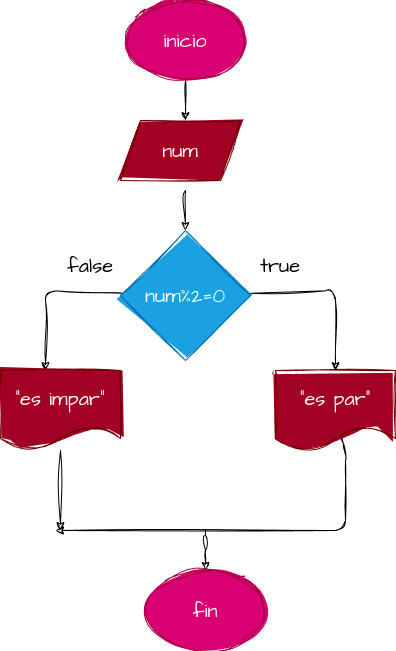

The diagram above was exported from draw.io. Its source (the exported page's mxGraphModel, read from the mxfile embedded in the PNG):
<mxGraphModel dx="658" dy="425" grid="1" gridSize="10" guides="1" tooltips="1" connect="1" arrows="1" fold="1" page="1" pageScale="1" pageWidth="827" pageHeight="1169" math="0" shadow="0">
  <root>
    <mxCell id="0" />
    <mxCell id="1" parent="0" />
    <mxCell id="3" style="edgeStyle=none;sketch=1;hachureGap=4;jiggle=2;curveFitting=1;html=1;fontFamily=Architects Daughter;fontSource=https%3A%2F%2Ffonts.googleapis.com%2Fcss%3Ffamily%3DArchitects%2BDaughter;fontSize=16;" parent="1" source="2" edge="1">
      <mxGeometry relative="1" as="geometry">
        <mxPoint x="340" y="230" as="targetPoint" />
      </mxGeometry>
    </mxCell>
    <mxCell id="2" value="inicio" style="ellipse;whiteSpace=wrap;html=1;sketch=1;hachureGap=4;jiggle=2;curveFitting=1;fontFamily=Architects Daughter;fontSource=https%3A%2F%2Ffonts.googleapis.com%2Fcss%3Ffamily%3DArchitects%2BDaughter;fontSize=20;fillColor=#d80073;fontColor=#ffffff;strokeColor=#A50040;fillStyle=solid;" parent="1" vertex="1">
      <mxGeometry x="280" y="110" width="120" height="80" as="geometry" />
    </mxCell>
    <mxCell id="5" style="edgeStyle=none;sketch=1;hachureGap=4;jiggle=2;curveFitting=1;html=1;fontFamily=Architects Daughter;fontSource=https%3A%2F%2Ffonts.googleapis.com%2Fcss%3Ffamily%3DArchitects%2BDaughter;fontSize=16;" parent="1" edge="1">
      <mxGeometry relative="1" as="geometry">
        <mxPoint x="340" y="340" as="targetPoint" />
        <mxPoint x="340" y="300" as="sourcePoint" />
      </mxGeometry>
    </mxCell>
    <mxCell id="8" style="edgeStyle=none;sketch=1;hachureGap=4;jiggle=2;curveFitting=1;html=1;fontFamily=Architects Daughter;fontSource=https%3A%2F%2Ffonts.googleapis.com%2Fcss%3Ffamily%3DArchitects%2BDaughter;fontSize=16;" parent="1" source="7" edge="1">
      <mxGeometry relative="1" as="geometry">
        <mxPoint x="490" y="480" as="targetPoint" />
        <Array as="points">
          <mxPoint x="490" y="400" />
        </Array>
      </mxGeometry>
    </mxCell>
    <mxCell id="9" style="edgeStyle=none;sketch=1;hachureGap=4;jiggle=2;curveFitting=1;html=1;fontFamily=Architects Daughter;fontSource=https%3A%2F%2Ffonts.googleapis.com%2Fcss%3Ffamily%3DArchitects%2BDaughter;fontSize=16;" parent="1" source="7" edge="1">
      <mxGeometry relative="1" as="geometry">
        <mxPoint x="200" y="480" as="targetPoint" />
        <Array as="points">
          <mxPoint x="200" y="400" />
        </Array>
      </mxGeometry>
    </mxCell>
    <mxCell id="7" value="num%2=0" style="rhombus;whiteSpace=wrap;html=1;sketch=1;hachureGap=4;jiggle=2;curveFitting=1;fontFamily=Architects Daughter;fontSource=https%3A%2F%2Ffonts.googleapis.com%2Fcss%3Ffamily%3DArchitects%2BDaughter;fontSize=20;fillColor=#1ba1e2;fontColor=#ffffff;strokeColor=#006EAF;fillStyle=solid;" parent="1" vertex="1">
      <mxGeometry x="275" y="340" width="130" height="130" as="geometry" />
    </mxCell>
    <mxCell id="16" style="edgeStyle=none;sketch=1;hachureGap=4;jiggle=2;curveFitting=1;html=1;fontFamily=Architects Daughter;fontSource=https%3A%2F%2Ffonts.googleapis.com%2Fcss%3Ffamily%3DArchitects%2BDaughter;fontSize=16;exitX=0.55;exitY=0.838;exitDx=0;exitDy=0;exitPerimeter=0;" parent="1" source="10" edge="1">
      <mxGeometry relative="1" as="geometry">
        <mxPoint x="210" y="640" as="targetPoint" />
        <Array as="points">
          <mxPoint x="500" y="560" />
          <mxPoint x="500" y="640" />
        </Array>
      </mxGeometry>
    </mxCell>
    <mxCell id="10" value="&quot;es par&quot;" style="shape=document;whiteSpace=wrap;html=1;boundedLbl=1;sketch=1;hachureGap=4;jiggle=2;curveFitting=1;fontFamily=Architects Daughter;fontSource=https%3A%2F%2Ffonts.googleapis.com%2Fcss%3Ffamily%3DArchitects%2BDaughter;fontSize=20;fillColor=#a20025;fontColor=#ffffff;strokeColor=#6F0000;fillStyle=solid;" parent="1" vertex="1">
      <mxGeometry x="430" y="480" width="120" height="80" as="geometry" />
    </mxCell>
    <mxCell id="15" style="edgeStyle=none;sketch=1;hachureGap=4;jiggle=2;curveFitting=1;html=1;fontFamily=Architects Daughter;fontSource=https%3A%2F%2Ffonts.googleapis.com%2Fcss%3Ffamily%3DArchitects%2BDaughter;fontSize=16;" parent="1" source="11" edge="1">
      <mxGeometry relative="1" as="geometry">
        <mxPoint x="215" y="640" as="targetPoint" />
      </mxGeometry>
    </mxCell>
    <mxCell id="11" value="&quot;es impar&quot;" style="shape=document;whiteSpace=wrap;html=1;boundedLbl=1;sketch=1;hachureGap=4;jiggle=2;curveFitting=1;fontFamily=Architects Daughter;fontSource=https%3A%2F%2Ffonts.googleapis.com%2Fcss%3Ffamily%3DArchitects%2BDaughter;fontSize=20;fillColor=#a20025;fontColor=#ffffff;strokeColor=#6F0000;fillStyle=solid;" parent="1" vertex="1">
      <mxGeometry x="155" y="480" width="120" height="80" as="geometry" />
    </mxCell>
    <mxCell id="12" value="false" style="text;html=1;strokeColor=none;fillColor=none;align=center;verticalAlign=middle;whiteSpace=wrap;rounded=0;sketch=1;hachureGap=4;jiggle=2;curveFitting=1;fontFamily=Architects Daughter;fontSource=https%3A%2F%2Ffonts.googleapis.com%2Fcss%3Ffamily%3DArchitects%2BDaughter;fontSize=20;" parent="1" vertex="1">
      <mxGeometry x="215" y="360" width="60" height="30" as="geometry" />
    </mxCell>
    <mxCell id="14" value="true" style="text;html=1;strokeColor=none;fillColor=none;align=center;verticalAlign=middle;whiteSpace=wrap;rounded=0;sketch=1;hachureGap=4;jiggle=2;curveFitting=1;fontFamily=Architects Daughter;fontSource=https%3A%2F%2Ffonts.googleapis.com%2Fcss%3Ffamily%3DArchitects%2BDaughter;fontSize=20;" parent="1" vertex="1">
      <mxGeometry x="405" y="360" width="60" height="30" as="geometry" />
    </mxCell>
    <mxCell id="19" style="edgeStyle=none;sketch=1;hachureGap=4;jiggle=2;curveFitting=1;html=1;fontFamily=Architects Daughter;fontSource=https%3A%2F%2Ffonts.googleapis.com%2Fcss%3Ffamily%3DArchitects%2BDaughter;fontSize=16;" parent="1" edge="1">
      <mxGeometry relative="1" as="geometry">
        <mxPoint x="360" y="680" as="targetPoint" />
        <mxPoint x="360" y="640" as="sourcePoint" />
        <Array as="points">
          <mxPoint x="360" y="650" />
        </Array>
      </mxGeometry>
    </mxCell>
    <mxCell id="20" value="fin" style="ellipse;whiteSpace=wrap;html=1;sketch=1;hachureGap=4;jiggle=2;curveFitting=1;fontFamily=Architects Daughter;fontSource=https%3A%2F%2Ffonts.googleapis.com%2Fcss%3Ffamily%3DArchitects%2BDaughter;fontSize=20;fillColor=#d80073;fontColor=#ffffff;strokeColor=#A50040;fillStyle=solid;" parent="1" vertex="1">
      <mxGeometry x="300" y="680" width="120" height="80" as="geometry" />
    </mxCell>
    <mxCell id="21" value="num" style="shape=parallelogram;perimeter=parallelogramPerimeter;whiteSpace=wrap;html=1;fixedSize=1;sketch=1;hachureGap=4;jiggle=2;fillStyle=solid;curveFitting=1;fontFamily=Architects Daughter;fontSource=https%3A%2F%2Ffonts.googleapis.com%2Fcss%3Ffamily%3DArchitects%2BDaughter;fontSize=20;fillColor=#a20025;fontColor=#ffffff;strokeColor=#6F0000;" vertex="1" parent="1">
      <mxGeometry x="275" y="230" width="120" height="60" as="geometry" />
    </mxCell>
  </root>
</mxGraphModel>